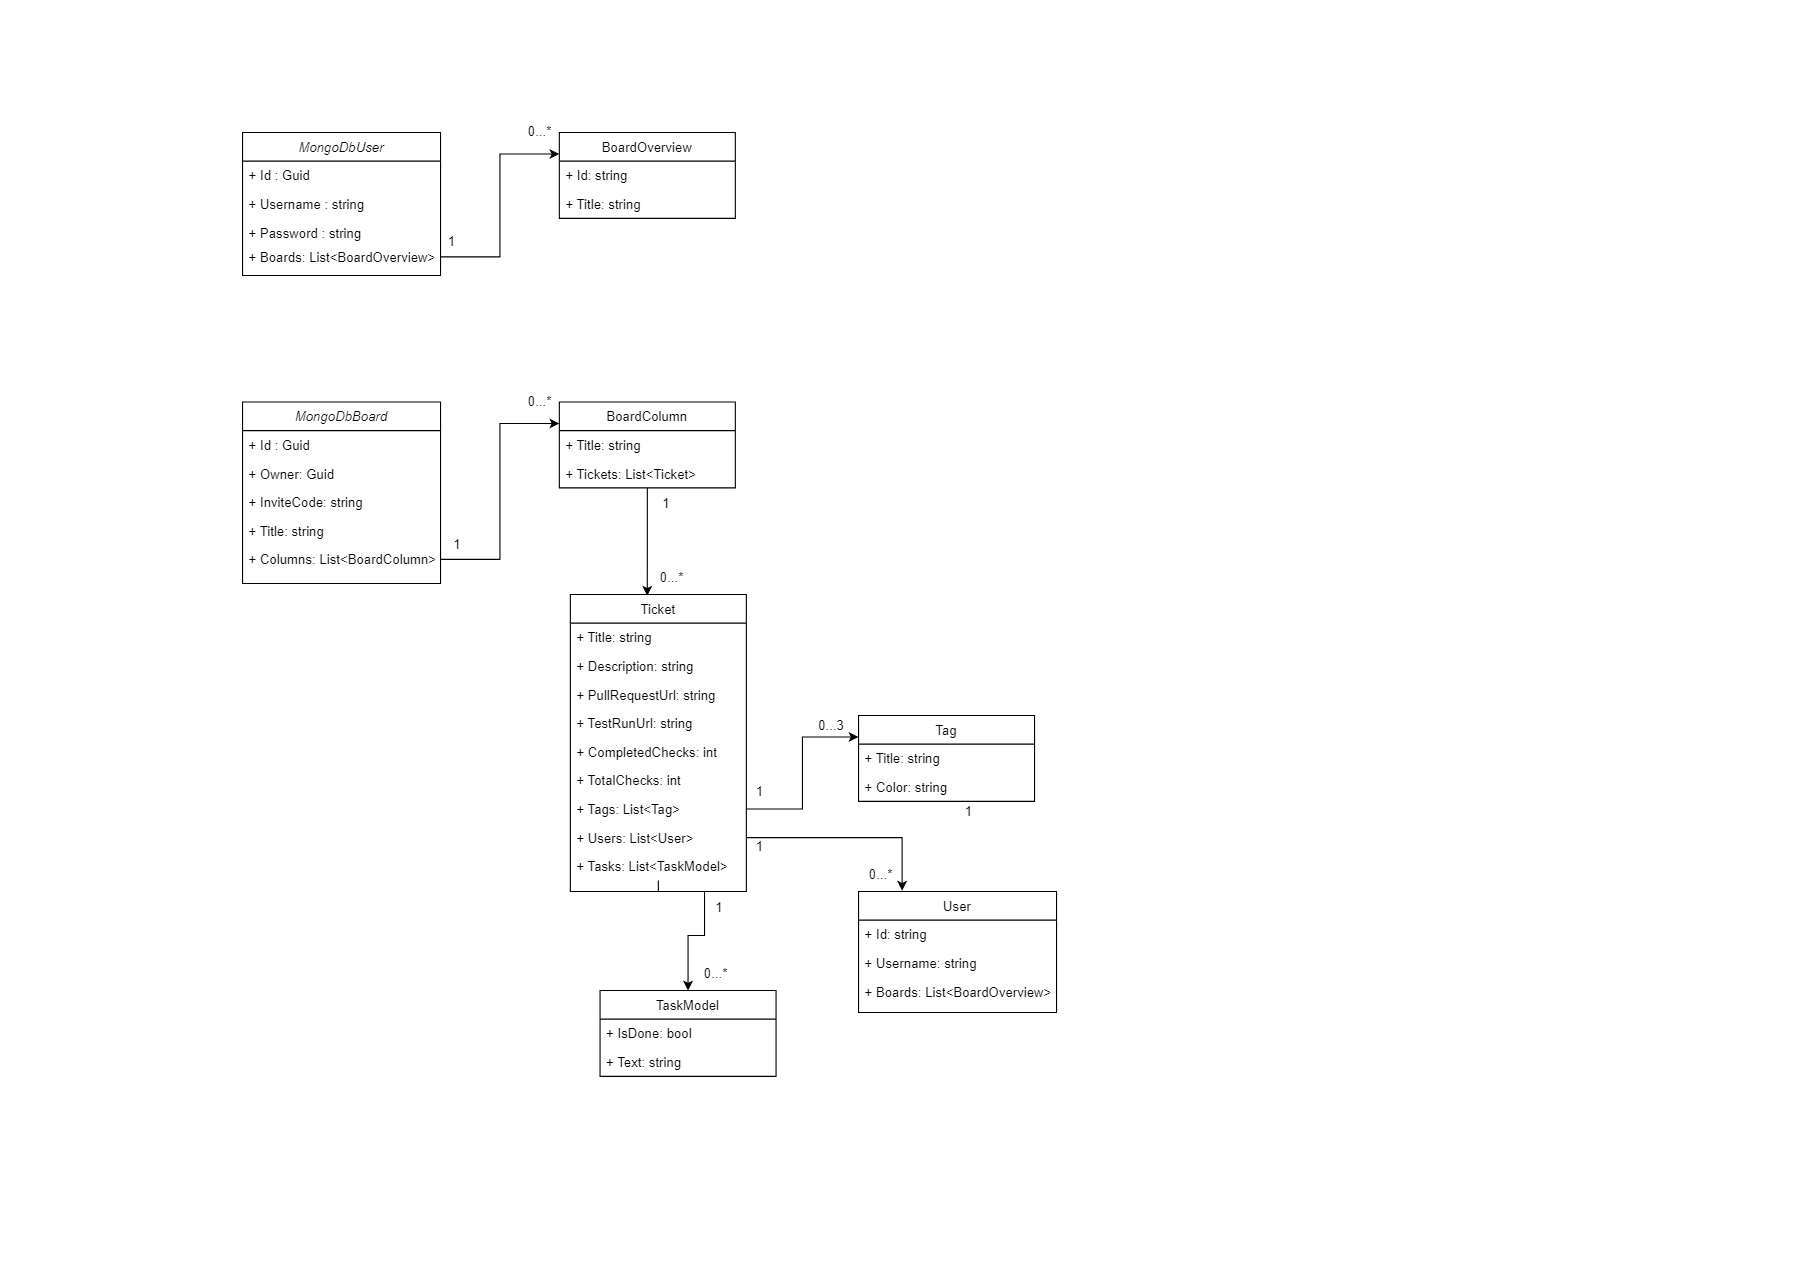

The diagram above was exported from draw.io. Its source (the exported page's mxGraphModel, read from the mxfile embedded in the PNG):
<mxGraphModel dx="1422" dy="882" grid="1" gridSize="10" guides="1" tooltips="1" connect="1" arrows="1" fold="1" page="1" pageScale="1" pageWidth="827" pageHeight="1169" math="0" shadow="0">
  <root>
    <mxCell id="WIyWlLk6GJQsqaUBKTNV-0" />
    <mxCell id="WIyWlLk6GJQsqaUBKTNV-1" parent="WIyWlLk6GJQsqaUBKTNV-0" />
    <mxCell id="zkfFHV4jXpPFQw0GAbJ--0" value="MongoDbUser" style="swimlane;fontStyle=2;align=center;verticalAlign=top;childLayout=stackLayout;horizontal=1;startSize=26;horizontalStack=0;resizeParent=1;resizeLast=0;collapsible=1;marginBottom=0;rounded=0;shadow=0;strokeWidth=1;" parent="WIyWlLk6GJQsqaUBKTNV-1" vertex="1">
      <mxGeometry x="220" y="120" width="180" height="130" as="geometry">
        <mxRectangle x="230" y="140" width="160" height="26" as="alternateBounds" />
      </mxGeometry>
    </mxCell>
    <mxCell id="zkfFHV4jXpPFQw0GAbJ--1" value="+ Id : Guid" style="text;align=left;verticalAlign=top;spacingLeft=4;spacingRight=4;overflow=hidden;rotatable=0;points=[[0,0.5],[1,0.5]];portConstraint=eastwest;" parent="zkfFHV4jXpPFQw0GAbJ--0" vertex="1">
      <mxGeometry y="26" width="180" height="26" as="geometry" />
    </mxCell>
    <mxCell id="zkfFHV4jXpPFQw0GAbJ--2" value="+ Username : string" style="text;align=left;verticalAlign=top;spacingLeft=4;spacingRight=4;overflow=hidden;rotatable=0;points=[[0,0.5],[1,0.5]];portConstraint=eastwest;rounded=0;shadow=0;html=0;" parent="zkfFHV4jXpPFQw0GAbJ--0" vertex="1">
      <mxGeometry y="52" width="180" height="26" as="geometry" />
    </mxCell>
    <mxCell id="ZQ6d8_VeXZlrmZNhJmgK-1" value="+ Password : string" style="text;align=left;verticalAlign=top;spacingLeft=4;spacingRight=4;overflow=hidden;rotatable=0;points=[[0,0.5],[1,0.5]];portConstraint=eastwest;rounded=0;shadow=0;html=0;" parent="zkfFHV4jXpPFQw0GAbJ--0" vertex="1">
      <mxGeometry y="78" width="180" height="26" as="geometry" />
    </mxCell>
    <mxCell id="zkfFHV4jXpPFQw0GAbJ--17" value="BoardOverview" style="swimlane;fontStyle=0;align=center;verticalAlign=top;childLayout=stackLayout;horizontal=1;startSize=26;horizontalStack=0;resizeParent=1;resizeLast=0;collapsible=1;marginBottom=0;rounded=0;shadow=0;strokeWidth=1;" parent="WIyWlLk6GJQsqaUBKTNV-1" vertex="1">
      <mxGeometry x="508" y="120" width="160" height="78" as="geometry">
        <mxRectangle x="550" y="140" width="160" height="26" as="alternateBounds" />
      </mxGeometry>
    </mxCell>
    <mxCell id="zkfFHV4jXpPFQw0GAbJ--18" value="+ Id: string&#10;" style="text;align=left;verticalAlign=top;spacingLeft=4;spacingRight=4;overflow=hidden;rotatable=0;points=[[0,0.5],[1,0.5]];portConstraint=eastwest;" parent="zkfFHV4jXpPFQw0GAbJ--17" vertex="1">
      <mxGeometry y="26" width="160" height="26" as="geometry" />
    </mxCell>
    <mxCell id="fbEMj0Ec7cqfSC_p5bC4-5" value="+ Title: string&#10;" style="text;align=left;verticalAlign=top;spacingLeft=4;spacingRight=4;overflow=hidden;rotatable=0;points=[[0,0.5],[1,0.5]];portConstraint=eastwest;" vertex="1" parent="zkfFHV4jXpPFQw0GAbJ--17">
      <mxGeometry y="52" width="160" height="26" as="geometry" />
    </mxCell>
    <mxCell id="fbEMj0Ec7cqfSC_p5bC4-2" style="edgeStyle=orthogonalEdgeStyle;rounded=0;orthogonalLoop=1;jettySize=auto;html=1;entryX=0;entryY=0.25;entryDx=0;entryDy=0;" edge="1" parent="WIyWlLk6GJQsqaUBKTNV-1" source="fbEMj0Ec7cqfSC_p5bC4-1" target="zkfFHV4jXpPFQw0GAbJ--17">
      <mxGeometry relative="1" as="geometry" />
    </mxCell>
    <mxCell id="fbEMj0Ec7cqfSC_p5bC4-1" value="+ Boards: List&lt;BoardOverview&gt;" style="text;align=left;verticalAlign=top;spacingLeft=4;spacingRight=4;overflow=hidden;rotatable=0;points=[[0,0.5],[1,0.5]];portConstraint=eastwest;rounded=0;shadow=0;html=0;" vertex="1" parent="WIyWlLk6GJQsqaUBKTNV-1">
      <mxGeometry x="220" y="220" width="180" height="26" as="geometry" />
    </mxCell>
    <mxCell id="fbEMj0Ec7cqfSC_p5bC4-3" value="1" style="text;html=1;align=center;verticalAlign=middle;resizable=0;points=[];autosize=1;strokeColor=none;fillColor=none;" vertex="1" parent="WIyWlLk6GJQsqaUBKTNV-1">
      <mxGeometry x="395" y="205" width="30" height="30" as="geometry" />
    </mxCell>
    <mxCell id="fbEMj0Ec7cqfSC_p5bC4-4" value="0...*" style="text;html=1;align=center;verticalAlign=middle;resizable=0;points=[];autosize=1;strokeColor=none;fillColor=none;" vertex="1" parent="WIyWlLk6GJQsqaUBKTNV-1">
      <mxGeometry x="470" y="105" width="40" height="30" as="geometry" />
    </mxCell>
    <mxCell id="fbEMj0Ec7cqfSC_p5bC4-6" value="MongoDbBoard" style="swimlane;fontStyle=2;align=center;verticalAlign=top;childLayout=stackLayout;horizontal=1;startSize=26;horizontalStack=0;resizeParent=1;resizeLast=0;collapsible=1;marginBottom=0;rounded=0;shadow=0;strokeWidth=1;" vertex="1" parent="WIyWlLk6GJQsqaUBKTNV-1">
      <mxGeometry x="220" y="365" width="180" height="165" as="geometry">
        <mxRectangle x="230" y="140" width="160" height="26" as="alternateBounds" />
      </mxGeometry>
    </mxCell>
    <mxCell id="fbEMj0Ec7cqfSC_p5bC4-7" value="+ Id : Guid" style="text;align=left;verticalAlign=top;spacingLeft=4;spacingRight=4;overflow=hidden;rotatable=0;points=[[0,0.5],[1,0.5]];portConstraint=eastwest;" vertex="1" parent="fbEMj0Ec7cqfSC_p5bC4-6">
      <mxGeometry y="26" width="180" height="26" as="geometry" />
    </mxCell>
    <mxCell id="fbEMj0Ec7cqfSC_p5bC4-8" value="+ Owner: Guid" style="text;align=left;verticalAlign=top;spacingLeft=4;spacingRight=4;overflow=hidden;rotatable=0;points=[[0,0.5],[1,0.5]];portConstraint=eastwest;rounded=0;shadow=0;html=0;" vertex="1" parent="fbEMj0Ec7cqfSC_p5bC4-6">
      <mxGeometry y="52" width="180" height="26" as="geometry" />
    </mxCell>
    <mxCell id="fbEMj0Ec7cqfSC_p5bC4-9" value="+ InviteCode: string" style="text;align=left;verticalAlign=top;spacingLeft=4;spacingRight=4;overflow=hidden;rotatable=0;points=[[0,0.5],[1,0.5]];portConstraint=eastwest;rounded=0;shadow=0;html=0;" vertex="1" parent="fbEMj0Ec7cqfSC_p5bC4-6">
      <mxGeometry y="78" width="180" height="26" as="geometry" />
    </mxCell>
    <mxCell id="fbEMj0Ec7cqfSC_p5bC4-17" value="+ Title: string" style="text;align=left;verticalAlign=top;spacingLeft=4;spacingRight=4;overflow=hidden;rotatable=0;points=[[0,0.5],[1,0.5]];portConstraint=eastwest;rounded=0;shadow=0;html=0;" vertex="1" parent="fbEMj0Ec7cqfSC_p5bC4-6">
      <mxGeometry y="104" width="180" height="26" as="geometry" />
    </mxCell>
    <mxCell id="fbEMj0Ec7cqfSC_p5bC4-14" value="+ Columns: List&lt;BoardColumn&gt;" style="text;align=left;verticalAlign=top;spacingLeft=4;spacingRight=4;overflow=hidden;rotatable=0;points=[[0,0.5],[1,0.5]];portConstraint=eastwest;rounded=0;shadow=0;html=0;" vertex="1" parent="fbEMj0Ec7cqfSC_p5bC4-6">
      <mxGeometry y="130" width="180" height="26" as="geometry" />
    </mxCell>
    <mxCell id="fbEMj0Ec7cqfSC_p5bC4-28" style="edgeStyle=orthogonalEdgeStyle;rounded=0;orthogonalLoop=1;jettySize=auto;html=1;entryX=0.437;entryY=0.004;entryDx=0;entryDy=0;entryPerimeter=0;" edge="1" parent="WIyWlLk6GJQsqaUBKTNV-1" source="fbEMj0Ec7cqfSC_p5bC4-10" target="fbEMj0Ec7cqfSC_p5bC4-18">
      <mxGeometry relative="1" as="geometry" />
    </mxCell>
    <mxCell id="fbEMj0Ec7cqfSC_p5bC4-10" value="BoardColumn" style="swimlane;fontStyle=0;align=center;verticalAlign=top;childLayout=stackLayout;horizontal=1;startSize=26;horizontalStack=0;resizeParent=1;resizeLast=0;collapsible=1;marginBottom=0;rounded=0;shadow=0;strokeWidth=1;" vertex="1" parent="WIyWlLk6GJQsqaUBKTNV-1">
      <mxGeometry x="508" y="365" width="160" height="78" as="geometry">
        <mxRectangle x="550" y="140" width="160" height="26" as="alternateBounds" />
      </mxGeometry>
    </mxCell>
    <mxCell id="fbEMj0Ec7cqfSC_p5bC4-11" value="+ Title: string" style="text;align=left;verticalAlign=top;spacingLeft=4;spacingRight=4;overflow=hidden;rotatable=0;points=[[0,0.5],[1,0.5]];portConstraint=eastwest;" vertex="1" parent="fbEMj0Ec7cqfSC_p5bC4-10">
      <mxGeometry y="26" width="160" height="26" as="geometry" />
    </mxCell>
    <mxCell id="fbEMj0Ec7cqfSC_p5bC4-12" value="+ Tickets: List&lt;Ticket&gt;" style="text;align=left;verticalAlign=top;spacingLeft=4;spacingRight=4;overflow=hidden;rotatable=0;points=[[0,0.5],[1,0.5]];portConstraint=eastwest;" vertex="1" parent="fbEMj0Ec7cqfSC_p5bC4-10">
      <mxGeometry y="52" width="160" height="26" as="geometry" />
    </mxCell>
    <mxCell id="fbEMj0Ec7cqfSC_p5bC4-13" style="edgeStyle=orthogonalEdgeStyle;rounded=0;orthogonalLoop=1;jettySize=auto;html=1;entryX=0;entryY=0.25;entryDx=0;entryDy=0;" edge="1" parent="WIyWlLk6GJQsqaUBKTNV-1" source="fbEMj0Ec7cqfSC_p5bC4-14" target="fbEMj0Ec7cqfSC_p5bC4-10">
      <mxGeometry relative="1" as="geometry" />
    </mxCell>
    <mxCell id="fbEMj0Ec7cqfSC_p5bC4-15" value="1" style="text;html=1;align=center;verticalAlign=middle;resizable=0;points=[];autosize=1;strokeColor=none;fillColor=none;" vertex="1" parent="WIyWlLk6GJQsqaUBKTNV-1">
      <mxGeometry x="400" y="480" width="30" height="30" as="geometry" />
    </mxCell>
    <mxCell id="fbEMj0Ec7cqfSC_p5bC4-16" value="0...*" style="text;html=1;align=center;verticalAlign=middle;resizable=0;points=[];autosize=1;strokeColor=none;fillColor=none;" vertex="1" parent="WIyWlLk6GJQsqaUBKTNV-1">
      <mxGeometry x="470" y="350" width="40" height="30" as="geometry" />
    </mxCell>
    <mxCell id="fbEMj0Ec7cqfSC_p5bC4-18" value="Ticket" style="swimlane;fontStyle=0;align=center;verticalAlign=top;childLayout=stackLayout;horizontal=1;startSize=26;horizontalStack=0;resizeParent=1;resizeLast=0;collapsible=1;marginBottom=0;rounded=0;shadow=0;strokeWidth=1;" vertex="1" parent="WIyWlLk6GJQsqaUBKTNV-1">
      <mxGeometry x="518" y="540" width="160" height="270" as="geometry">
        <mxRectangle x="550" y="140" width="160" height="26" as="alternateBounds" />
      </mxGeometry>
    </mxCell>
    <mxCell id="fbEMj0Ec7cqfSC_p5bC4-19" value="+ Title: string" style="text;align=left;verticalAlign=top;spacingLeft=4;spacingRight=4;overflow=hidden;rotatable=0;points=[[0,0.5],[1,0.5]];portConstraint=eastwest;" vertex="1" parent="fbEMj0Ec7cqfSC_p5bC4-18">
      <mxGeometry y="26" width="160" height="26" as="geometry" />
    </mxCell>
    <mxCell id="fbEMj0Ec7cqfSC_p5bC4-20" value="+ Description: string" style="text;align=left;verticalAlign=top;spacingLeft=4;spacingRight=4;overflow=hidden;rotatable=0;points=[[0,0.5],[1,0.5]];portConstraint=eastwest;" vertex="1" parent="fbEMj0Ec7cqfSC_p5bC4-18">
      <mxGeometry y="52" width="160" height="26" as="geometry" />
    </mxCell>
    <mxCell id="fbEMj0Ec7cqfSC_p5bC4-21" value="+ PullRequestUrl: string " style="text;align=left;verticalAlign=top;spacingLeft=4;spacingRight=4;overflow=hidden;rotatable=0;points=[[0,0.5],[1,0.5]];portConstraint=eastwest;" vertex="1" parent="fbEMj0Ec7cqfSC_p5bC4-18">
      <mxGeometry y="78" width="160" height="26" as="geometry" />
    </mxCell>
    <mxCell id="fbEMj0Ec7cqfSC_p5bC4-22" value="+ TestRunUrl: string" style="text;align=left;verticalAlign=top;spacingLeft=4;spacingRight=4;overflow=hidden;rotatable=0;points=[[0,0.5],[1,0.5]];portConstraint=eastwest;" vertex="1" parent="fbEMj0Ec7cqfSC_p5bC4-18">
      <mxGeometry y="104" width="160" height="26" as="geometry" />
    </mxCell>
    <mxCell id="fbEMj0Ec7cqfSC_p5bC4-23" value="+ CompletedChecks: int" style="text;align=left;verticalAlign=top;spacingLeft=4;spacingRight=4;overflow=hidden;rotatable=0;points=[[0,0.5],[1,0.5]];portConstraint=eastwest;" vertex="1" parent="fbEMj0Ec7cqfSC_p5bC4-18">
      <mxGeometry y="130" width="160" height="26" as="geometry" />
    </mxCell>
    <mxCell id="fbEMj0Ec7cqfSC_p5bC4-24" value="+ TotalChecks: int" style="text;align=left;verticalAlign=top;spacingLeft=4;spacingRight=4;overflow=hidden;rotatable=0;points=[[0,0.5],[1,0.5]];portConstraint=eastwest;" vertex="1" parent="fbEMj0Ec7cqfSC_p5bC4-18">
      <mxGeometry y="156" width="160" height="26" as="geometry" />
    </mxCell>
    <mxCell id="fbEMj0Ec7cqfSC_p5bC4-25" value="+ Tags: List&lt;Tag&gt;" style="text;align=left;verticalAlign=top;spacingLeft=4;spacingRight=4;overflow=hidden;rotatable=0;points=[[0,0.5],[1,0.5]];portConstraint=eastwest;" vertex="1" parent="fbEMj0Ec7cqfSC_p5bC4-18">
      <mxGeometry y="182" width="160" height="26" as="geometry" />
    </mxCell>
    <mxCell id="fbEMj0Ec7cqfSC_p5bC4-26" value="+ Users: List&lt;User&gt;" style="text;align=left;verticalAlign=top;spacingLeft=4;spacingRight=4;overflow=hidden;rotatable=0;points=[[0,0.5],[1,0.5]];portConstraint=eastwest;" vertex="1" parent="fbEMj0Ec7cqfSC_p5bC4-18">
      <mxGeometry y="208" width="160" height="26" as="geometry" />
    </mxCell>
    <mxCell id="fbEMj0Ec7cqfSC_p5bC4-27" value="+ Tasks: List&lt;TaskModel&gt;" style="text;align=left;verticalAlign=top;spacingLeft=4;spacingRight=4;overflow=hidden;rotatable=0;points=[[0,0.5],[1,0.5]];portConstraint=eastwest;" vertex="1" parent="fbEMj0Ec7cqfSC_p5bC4-18">
      <mxGeometry y="234" width="160" height="26" as="geometry" />
    </mxCell>
    <mxCell id="fbEMj0Ec7cqfSC_p5bC4-29" value="0...*" style="text;html=1;align=center;verticalAlign=middle;resizable=0;points=[];autosize=1;strokeColor=none;fillColor=none;" vertex="1" parent="WIyWlLk6GJQsqaUBKTNV-1">
      <mxGeometry x="590" y="510" width="40" height="30" as="geometry" />
    </mxCell>
    <mxCell id="fbEMj0Ec7cqfSC_p5bC4-30" value="1" style="text;html=1;align=center;verticalAlign=middle;resizable=0;points=[];autosize=1;strokeColor=none;fillColor=none;" vertex="1" parent="WIyWlLk6GJQsqaUBKTNV-1">
      <mxGeometry x="590" y="443" width="30" height="30" as="geometry" />
    </mxCell>
    <mxCell id="fbEMj0Ec7cqfSC_p5bC4-31" value="Tag" style="swimlane;fontStyle=0;align=center;verticalAlign=top;childLayout=stackLayout;horizontal=1;startSize=26;horizontalStack=0;resizeParent=1;resizeLast=0;collapsible=1;marginBottom=0;rounded=0;shadow=0;strokeWidth=1;" vertex="1" parent="WIyWlLk6GJQsqaUBKTNV-1">
      <mxGeometry x="780" y="650" width="160" height="78" as="geometry">
        <mxRectangle x="550" y="140" width="160" height="26" as="alternateBounds" />
      </mxGeometry>
    </mxCell>
    <mxCell id="fbEMj0Ec7cqfSC_p5bC4-32" value="+ Title: string" style="text;align=left;verticalAlign=top;spacingLeft=4;spacingRight=4;overflow=hidden;rotatable=0;points=[[0,0.5],[1,0.5]];portConstraint=eastwest;" vertex="1" parent="fbEMj0Ec7cqfSC_p5bC4-31">
      <mxGeometry y="26" width="160" height="26" as="geometry" />
    </mxCell>
    <mxCell id="fbEMj0Ec7cqfSC_p5bC4-33" value="+ Color: string" style="text;align=left;verticalAlign=top;spacingLeft=4;spacingRight=4;overflow=hidden;rotatable=0;points=[[0,0.5],[1,0.5]];portConstraint=eastwest;" vertex="1" parent="fbEMj0Ec7cqfSC_p5bC4-31">
      <mxGeometry y="52" width="160" height="26" as="geometry" />
    </mxCell>
    <mxCell id="fbEMj0Ec7cqfSC_p5bC4-34" style="edgeStyle=orthogonalEdgeStyle;rounded=0;orthogonalLoop=1;jettySize=auto;html=1;entryX=0;entryY=0.25;entryDx=0;entryDy=0;" edge="1" parent="WIyWlLk6GJQsqaUBKTNV-1" source="fbEMj0Ec7cqfSC_p5bC4-25" target="fbEMj0Ec7cqfSC_p5bC4-31">
      <mxGeometry relative="1" as="geometry" />
    </mxCell>
    <mxCell id="fbEMj0Ec7cqfSC_p5bC4-35" value="1" style="text;html=1;align=center;verticalAlign=middle;resizable=0;points=[];autosize=1;strokeColor=none;fillColor=none;" vertex="1" parent="WIyWlLk6GJQsqaUBKTNV-1">
      <mxGeometry x="675" y="705" width="30" height="30" as="geometry" />
    </mxCell>
    <mxCell id="fbEMj0Ec7cqfSC_p5bC4-36" value="0...3" style="text;html=1;align=center;verticalAlign=middle;resizable=0;points=[];autosize=1;strokeColor=none;fillColor=none;" vertex="1" parent="WIyWlLk6GJQsqaUBKTNV-1">
      <mxGeometry x="730" y="645" width="50" height="30" as="geometry" />
    </mxCell>
    <mxCell id="fbEMj0Ec7cqfSC_p5bC4-40" value="User" style="swimlane;fontStyle=0;align=center;verticalAlign=top;childLayout=stackLayout;horizontal=1;startSize=26;horizontalStack=0;resizeParent=1;resizeLast=0;collapsible=1;marginBottom=0;rounded=0;shadow=0;strokeWidth=1;" vertex="1" parent="WIyWlLk6GJQsqaUBKTNV-1">
      <mxGeometry x="780" y="810" width="180" height="110" as="geometry">
        <mxRectangle x="550" y="140" width="160" height="26" as="alternateBounds" />
      </mxGeometry>
    </mxCell>
    <mxCell id="fbEMj0Ec7cqfSC_p5bC4-41" value="+ Id: string" style="text;align=left;verticalAlign=top;spacingLeft=4;spacingRight=4;overflow=hidden;rotatable=0;points=[[0,0.5],[1,0.5]];portConstraint=eastwest;" vertex="1" parent="fbEMj0Ec7cqfSC_p5bC4-40">
      <mxGeometry y="26" width="180" height="26" as="geometry" />
    </mxCell>
    <mxCell id="fbEMj0Ec7cqfSC_p5bC4-42" value="+ Username: string" style="text;align=left;verticalAlign=top;spacingLeft=4;spacingRight=4;overflow=hidden;rotatable=0;points=[[0,0.5],[1,0.5]];portConstraint=eastwest;" vertex="1" parent="fbEMj0Ec7cqfSC_p5bC4-40">
      <mxGeometry y="52" width="180" height="26" as="geometry" />
    </mxCell>
    <mxCell id="fbEMj0Ec7cqfSC_p5bC4-43" value="+ Boards: List&lt;BoardOverview&gt;" style="text;align=left;verticalAlign=top;spacingLeft=4;spacingRight=4;overflow=hidden;rotatable=0;points=[[0,0.5],[1,0.5]];portConstraint=eastwest;" vertex="1" parent="fbEMj0Ec7cqfSC_p5bC4-40">
      <mxGeometry y="78" width="180" height="26" as="geometry" />
    </mxCell>
    <mxCell id="fbEMj0Ec7cqfSC_p5bC4-45" value="1" style="text;html=1;align=center;verticalAlign=middle;resizable=0;points=[];autosize=1;strokeColor=none;fillColor=none;" vertex="1" parent="WIyWlLk6GJQsqaUBKTNV-1">
      <mxGeometry x="865" y="723" width="30" height="30" as="geometry" />
    </mxCell>
    <mxCell id="fbEMj0Ec7cqfSC_p5bC4-46" style="edgeStyle=orthogonalEdgeStyle;rounded=0;orthogonalLoop=1;jettySize=auto;html=1;entryX=0.22;entryY=-0.007;entryDx=0;entryDy=0;entryPerimeter=0;" edge="1" parent="WIyWlLk6GJQsqaUBKTNV-1" source="fbEMj0Ec7cqfSC_p5bC4-26" target="fbEMj0Ec7cqfSC_p5bC4-40">
      <mxGeometry relative="1" as="geometry" />
    </mxCell>
    <mxCell id="fbEMj0Ec7cqfSC_p5bC4-47" value="1" style="text;html=1;align=center;verticalAlign=middle;resizable=0;points=[];autosize=1;strokeColor=none;fillColor=none;" vertex="1" parent="WIyWlLk6GJQsqaUBKTNV-1">
      <mxGeometry x="675" y="755" width="30" height="30" as="geometry" />
    </mxCell>
    <mxCell id="fbEMj0Ec7cqfSC_p5bC4-48" value="0...*" style="text;html=1;align=center;verticalAlign=middle;resizable=0;points=[];autosize=1;strokeColor=none;fillColor=none;" vertex="1" parent="WIyWlLk6GJQsqaUBKTNV-1">
      <mxGeometry x="780" y="780" width="40" height="30" as="geometry" />
    </mxCell>
    <mxCell id="fbEMj0Ec7cqfSC_p5bC4-49" value="TaskModel" style="swimlane;fontStyle=0;align=center;verticalAlign=top;childLayout=stackLayout;horizontal=1;startSize=26;horizontalStack=0;resizeParent=1;resizeLast=0;collapsible=1;marginBottom=0;rounded=0;shadow=0;strokeWidth=1;" vertex="1" parent="WIyWlLk6GJQsqaUBKTNV-1">
      <mxGeometry x="545" y="900" width="160" height="78" as="geometry">
        <mxRectangle x="550" y="140" width="160" height="26" as="alternateBounds" />
      </mxGeometry>
    </mxCell>
    <mxCell id="fbEMj0Ec7cqfSC_p5bC4-50" value="+ IsDone: bool" style="text;align=left;verticalAlign=top;spacingLeft=4;spacingRight=4;overflow=hidden;rotatable=0;points=[[0,0.5],[1,0.5]];portConstraint=eastwest;" vertex="1" parent="fbEMj0Ec7cqfSC_p5bC4-49">
      <mxGeometry y="26" width="160" height="26" as="geometry" />
    </mxCell>
    <mxCell id="fbEMj0Ec7cqfSC_p5bC4-51" value="+ Text: string" style="text;align=left;verticalAlign=top;spacingLeft=4;spacingRight=4;overflow=hidden;rotatable=0;points=[[0,0.5],[1,0.5]];portConstraint=eastwest;" vertex="1" parent="fbEMj0Ec7cqfSC_p5bC4-49">
      <mxGeometry y="52" width="160" height="26" as="geometry" />
    </mxCell>
    <mxCell id="fbEMj0Ec7cqfSC_p5bC4-52" style="edgeStyle=orthogonalEdgeStyle;rounded=0;orthogonalLoop=1;jettySize=auto;html=1;" edge="1" parent="WIyWlLk6GJQsqaUBKTNV-1" source="fbEMj0Ec7cqfSC_p5bC4-27" target="fbEMj0Ec7cqfSC_p5bC4-49">
      <mxGeometry relative="1" as="geometry">
        <Array as="points">
          <mxPoint x="598" y="810" />
          <mxPoint x="640" y="810" />
          <mxPoint x="640" y="850" />
          <mxPoint x="625" y="850" />
        </Array>
      </mxGeometry>
    </mxCell>
    <mxCell id="fbEMj0Ec7cqfSC_p5bC4-53" value="1" style="text;html=1;align=center;verticalAlign=middle;resizable=0;points=[];autosize=1;strokeColor=none;fillColor=none;" vertex="1" parent="WIyWlLk6GJQsqaUBKTNV-1">
      <mxGeometry x="638" y="810" width="30" height="30" as="geometry" />
    </mxCell>
    <mxCell id="fbEMj0Ec7cqfSC_p5bC4-54" value="0...*" style="text;html=1;align=center;verticalAlign=middle;resizable=0;points=[];autosize=1;strokeColor=none;fillColor=none;" vertex="1" parent="WIyWlLk6GJQsqaUBKTNV-1">
      <mxGeometry x="630" y="870" width="40" height="30" as="geometry" />
    </mxCell>
  </root>
</mxGraphModel>